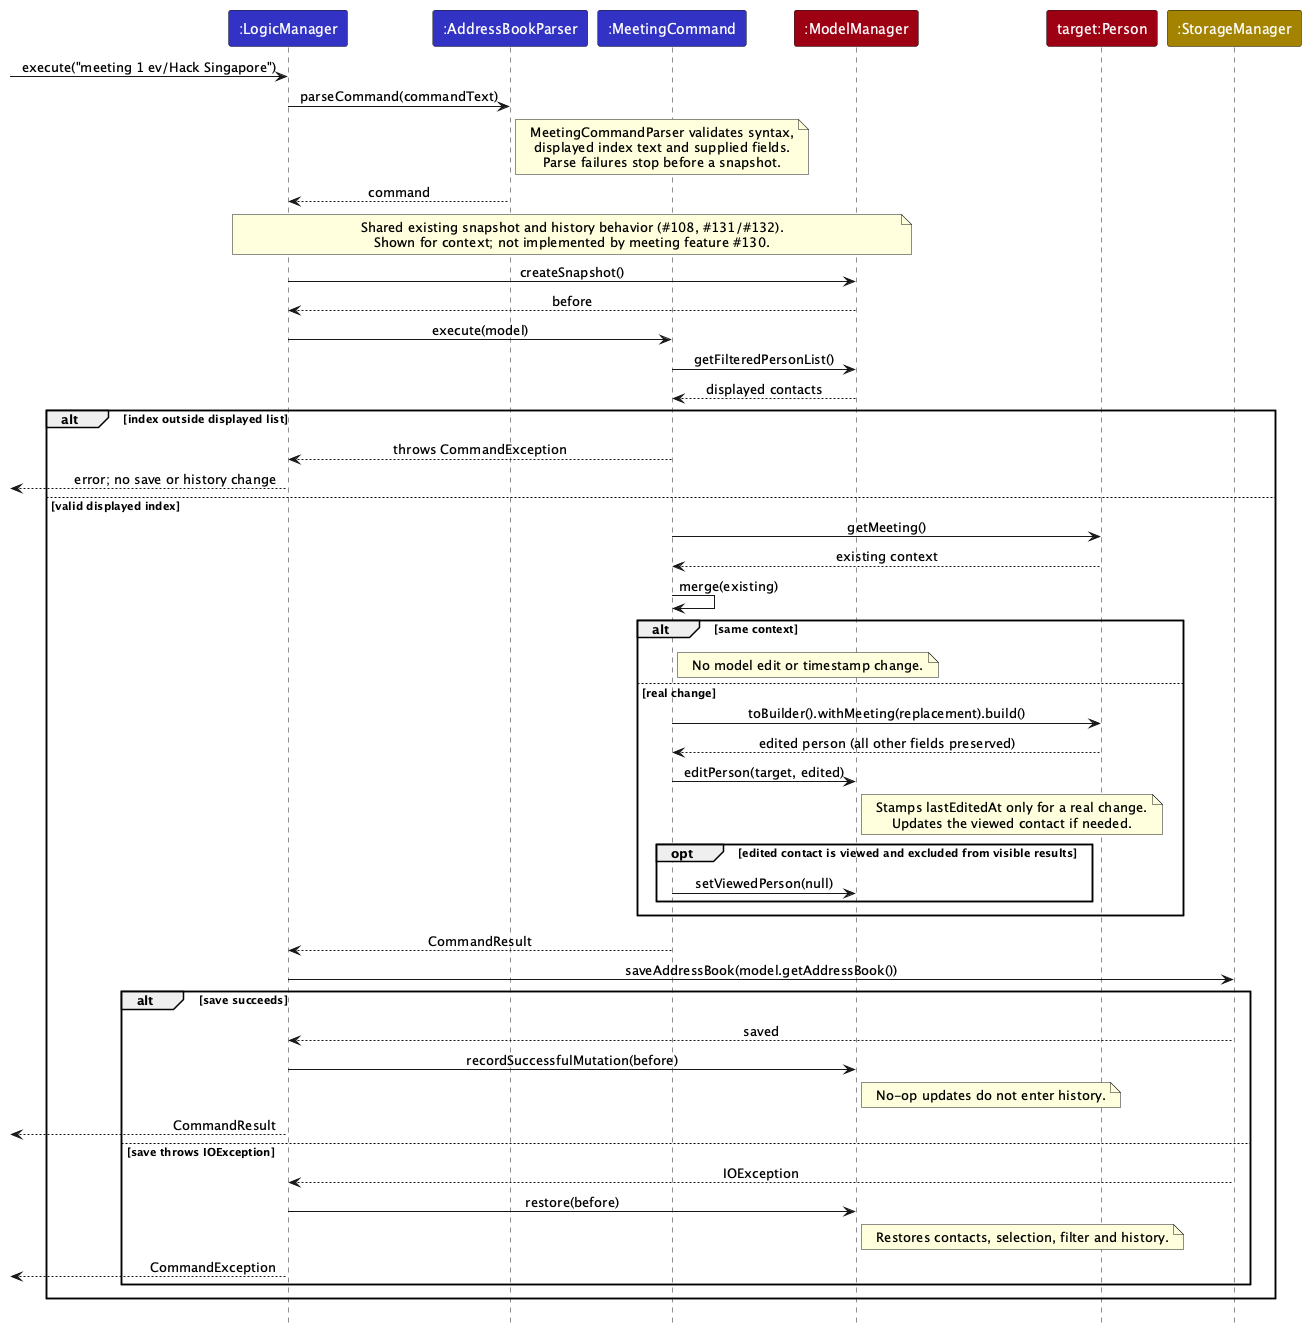

The diagram above was rendered by PlantUML. Its source (embedded in the PNG):
@startuml
!pragma layout smetana
!include style.puml
skinparam ArrowFontStyle plain

participant ":LogicManager" as Logic LOGIC_COLOR
participant ":AddressBookParser" as Parser LOGIC_COLOR
participant ":MeetingCommand" as Command LOGIC_COLOR
participant ":ModelManager" as Model MODEL_COLOR
participant "target:Person" as Target MODEL_COLOR
participant ":StorageManager" as Storage STORAGE_COLOR

[-> Logic : execute("meeting 1 ev/Hack Singapore")
Logic -> Parser : parseCommand(commandText)
note right of Parser
  MeetingCommandParser validates syntax,
  displayed index text and supplied fields.
  Parse failures stop before a snapshot.
end note
Parser --> Logic : command
note over Logic, Model
  Shared existing snapshot and history behavior (#108, #131/#132).
  Shown for context; not implemented by meeting feature #130.
end note
Logic -> Model : createSnapshot()
Model --> Logic : before
Logic -> Command : execute(model)
Command -> Model : getFilteredPersonList()
Model --> Command : displayed contacts
alt index outside displayed list
    Command --> Logic : throws CommandException
    [<-- Logic : error; no save or history change
else valid displayed index
    Command -> Target : getMeeting()
    Target --> Command : existing context
    Command -> Command : merge(existing)
    alt same context
        note right of Command : No model edit or timestamp change.
    else real change
        Command -> Target : toBuilder().withMeeting(replacement).build()
        Target --> Command : edited person (all other fields preserved)
        Command -> Model : editPerson(target, edited)
        note right of Model
          Stamps lastEditedAt only for a real change.
          Updates the viewed contact if needed.
        end note
        opt edited contact is viewed and excluded from visible results
        Command -> Model : setViewedPerson(null)
    end
    end
    Command --> Logic : CommandResult
    Logic -> Storage : saveAddressBook(model.getAddressBook())
    alt save succeeds
        Storage --> Logic : saved
        Logic -> Model : recordSuccessfulMutation(before)
        note right of Model : No-op updates do not enter history.
        [<-- Logic : CommandResult
    else save throws IOException
        Storage --> Logic : IOException
        Logic -> Model : restore(before)
        note right of Model : Restores contacts, selection, filter and history.
        [<-- Logic : CommandException
    end
end
@enduml